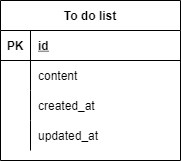

The diagram above was exported from draw.io. Its source (the exported page's mxGraphModel, read from the mxfile embedded in the PNG):
<mxGraphModel dx="734" dy="437" grid="1" gridSize="10" guides="1" tooltips="1" connect="1" arrows="1" fold="1" page="1" pageScale="1" pageWidth="827" pageHeight="1169" math="0" shadow="0">
  <root>
    <mxCell id="0" />
    <mxCell id="1" parent="0" />
    <mxCell id="2" value="To do list" style="shape=table;startSize=30;container=1;collapsible=1;childLayout=tableLayout;fixedRows=1;rowLines=0;fontStyle=1;align=center;resizeLast=1;" vertex="1" parent="1">
      <mxGeometry x="80" y="80" width="180" height="160" as="geometry" />
    </mxCell>
    <mxCell id="3" value="" style="shape=partialRectangle;collapsible=0;dropTarget=0;pointerEvents=0;fillColor=none;top=0;left=0;bottom=1;right=0;points=[[0,0.5],[1,0.5]];portConstraint=eastwest;" vertex="1" parent="2">
      <mxGeometry y="30" width="180" height="30" as="geometry" />
    </mxCell>
    <mxCell id="4" value="PK" style="shape=partialRectangle;connectable=0;fillColor=none;top=0;left=0;bottom=0;right=0;fontStyle=1;overflow=hidden;" vertex="1" parent="3">
      <mxGeometry width="30" height="30" as="geometry">
        <mxRectangle width="30" height="30" as="alternateBounds" />
      </mxGeometry>
    </mxCell>
    <mxCell id="5" value="id" style="shape=partialRectangle;connectable=0;fillColor=none;top=0;left=0;bottom=0;right=0;align=left;spacingLeft=6;fontStyle=5;overflow=hidden;" vertex="1" parent="3">
      <mxGeometry x="30" width="150" height="30" as="geometry">
        <mxRectangle width="150" height="30" as="alternateBounds" />
      </mxGeometry>
    </mxCell>
    <mxCell id="6" value="" style="shape=partialRectangle;collapsible=0;dropTarget=0;pointerEvents=0;fillColor=none;top=0;left=0;bottom=0;right=0;points=[[0,0.5],[1,0.5]];portConstraint=eastwest;" vertex="1" parent="2">
      <mxGeometry y="60" width="180" height="30" as="geometry" />
    </mxCell>
    <mxCell id="7" value="" style="shape=partialRectangle;connectable=0;fillColor=none;top=0;left=0;bottom=0;right=0;editable=1;overflow=hidden;" vertex="1" parent="6">
      <mxGeometry width="30" height="30" as="geometry">
        <mxRectangle width="30" height="30" as="alternateBounds" />
      </mxGeometry>
    </mxCell>
    <mxCell id="8" value="content" style="shape=partialRectangle;connectable=0;fillColor=none;top=0;left=0;bottom=0;right=0;align=left;spacingLeft=6;overflow=hidden;" vertex="1" parent="6">
      <mxGeometry x="30" width="150" height="30" as="geometry">
        <mxRectangle width="150" height="30" as="alternateBounds" />
      </mxGeometry>
    </mxCell>
    <mxCell id="9" value="" style="shape=partialRectangle;collapsible=0;dropTarget=0;pointerEvents=0;fillColor=none;top=0;left=0;bottom=0;right=0;points=[[0,0.5],[1,0.5]];portConstraint=eastwest;" vertex="1" parent="2">
      <mxGeometry y="90" width="180" height="30" as="geometry" />
    </mxCell>
    <mxCell id="10" value="" style="shape=partialRectangle;connectable=0;fillColor=none;top=0;left=0;bottom=0;right=0;editable=1;overflow=hidden;" vertex="1" parent="9">
      <mxGeometry width="30" height="30" as="geometry">
        <mxRectangle width="30" height="30" as="alternateBounds" />
      </mxGeometry>
    </mxCell>
    <mxCell id="11" value="created_at" style="shape=partialRectangle;connectable=0;fillColor=none;top=0;left=0;bottom=0;right=0;align=left;spacingLeft=6;overflow=hidden;" vertex="1" parent="9">
      <mxGeometry x="30" width="150" height="30" as="geometry">
        <mxRectangle width="150" height="30" as="alternateBounds" />
      </mxGeometry>
    </mxCell>
    <mxCell id="12" value="" style="shape=partialRectangle;collapsible=0;dropTarget=0;pointerEvents=0;fillColor=none;top=0;left=0;bottom=0;right=0;points=[[0,0.5],[1,0.5]];portConstraint=eastwest;" vertex="1" parent="2">
      <mxGeometry y="120" width="180" height="30" as="geometry" />
    </mxCell>
    <mxCell id="13" value="" style="shape=partialRectangle;connectable=0;fillColor=none;top=0;left=0;bottom=0;right=0;editable=1;overflow=hidden;" vertex="1" parent="12">
      <mxGeometry width="30" height="30" as="geometry">
        <mxRectangle width="30" height="30" as="alternateBounds" />
      </mxGeometry>
    </mxCell>
    <mxCell id="14" value="updated_at" style="shape=partialRectangle;connectable=0;fillColor=none;top=0;left=0;bottom=0;right=0;align=left;spacingLeft=6;overflow=hidden;" vertex="1" parent="12">
      <mxGeometry x="30" width="150" height="30" as="geometry">
        <mxRectangle width="150" height="30" as="alternateBounds" />
      </mxGeometry>
    </mxCell>
  </root>
</mxGraphModel>